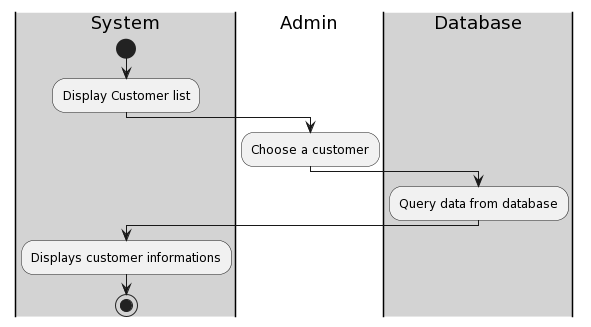

The diagram above was rendered by PlantUML. Its source (embedded in the PNG):
@startuml
|#lightgray|System|
    start
    :Display Customer list;
    |#White|Admin|
    :Choose a customer;
    |#lightgray|Database|
    :Query data from database;
    |#lightgray|System|
    :Displays customer informations;
    stop
@enduml